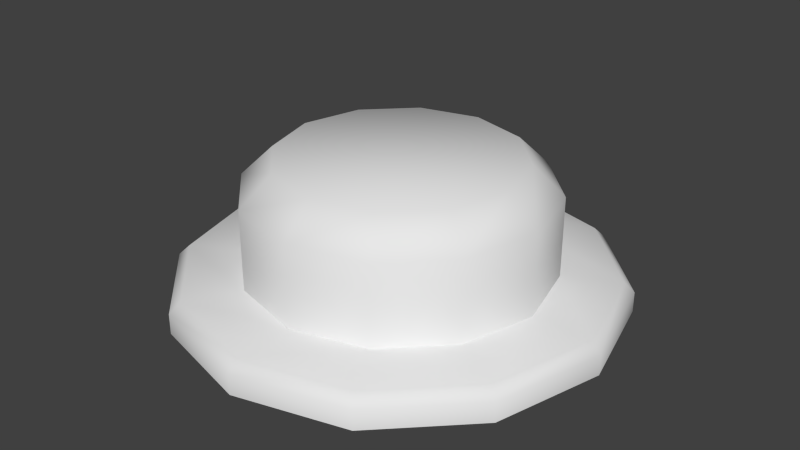 # Source: EmitterA.blend  (saved by Blender 2.68.0; exported with 4.5.12 LTS)
import bpy
from mathutils import Matrix  # noqa: F401  (used for matrix-valued properties, if any)

bpy.ops.wm.read_factory_settings(use_empty=True)
scene = bpy.context.scene
scene.name = 'Scene'

# ---- collections
col_collection_1 = bpy.data.collections.new('Collection 1'); scene.collection.children.link(col_collection_1)

# ---- world
world_world = bpy.data.worlds.new('World'); scene.world = world_world
world_world.color = (0.05088, 0.05088, 0.05088)
world_world.use_sun_shadow = False
world_world.sun_shadow_jitter_overblur = 0.0
world_world.cycles.sampling_method = 'MANUAL'
world_world.cycles.sample_map_resolution = 256

# ---- meshes
me_cylinder = bpy.data.meshes.new('Cylinder')
me_cylinder.from_pydata([(0.0, 0.2, 0.0), (-0.06854, 0.1187, 0.02852), (0.1, 0.1732, 0.0), (-0.1187, 0.06854, 0.02852), (0.1732, 0.1, 0.0), (-0.1371, -7.03e-08, 0.02852), (0.2, -8.742e-09, 0.0), (-0.1187, -0.06854, 0.02852), (0.1732, -0.1, 0.0), (-0.06854, -0.1187, 0.02852), (0.1, -0.1732, 0.0), (1.847e-08, -0.1371, 0.02852), (3.02e-08, -0.2, 0.0), (0.06854, -0.1187, 0.02852), (-0.1, -0.1732, 0.0), (0.1187, -0.06854, 0.02852), (-0.1732, -0.1, 0.0), (0.1371, -1.489e-08, 0.02852), (-0.2, -9.298e-08, 0.0), (0.1187, 0.06854, 0.02852), (-0.1732, 0.1, 0.0), (0.06854, 0.1187, 0.02852), (-0.1, 0.1732, 0.0), (1.502e-12, 0.1371, 0.02852), (0.0, 0.2, 0.01852), (2.328e-09, 0.1901, 0.0281), (0.1, 0.1732, 0.01852), (0.09504, 0.1646, 0.0281), (0.1732, 0.1, 0.01852), (0.1646, 0.09504, 0.0281), (0.2, -8.742e-09, 0.01852), (0.1901, -7.683e-09, 0.0281), (0.1732, -0.1, 0.01852), (0.1646, -0.09504, 0.0281), (0.1, -0.1732, 0.01852), (0.09504, -0.1646, 0.0281), (3.02e-08, -0.2, 0.01852), (2.794e-08, -0.1901, 0.0281), (-0.1, -0.1732, 0.01852), (-0.09504, -0.1646, 0.0281), (-0.1732, -0.1, 0.01852), (-0.1646, -0.09504, 0.0281), (-0.2, -9.298e-08, 0.01852), (-0.1901, -8.452e-08, 0.0281), (-0.1732, 0.1, 0.01852), (-0.1646, 0.09504, 0.0281), (-0.1, 0.1732, 0.01852), (-0.09504, 0.1646, 0.0281), (-0.05428, 0.09401, 0.1297), (-0.06854, 0.1187, 0.1021), (-0.09401, 0.05428, 0.1297), (-0.1187, 0.06854, 0.1021), (-0.1086, -5.914e-08, 0.1297), (-0.1371, -7.03e-08, 0.1021), (-0.09401, -0.05428, 0.1297), (-0.1187, -0.06854, 0.1021), (-0.05428, -0.09401, 0.1297), (-0.06854, -0.1187, 0.1021), (6.054e-09, -0.1086, 0.1297), (1.847e-08, -0.1371, 0.1021), (0.05428, -0.09401, 0.1297), (0.06854, -0.1187, 0.1021), (0.09401, -0.05428, 0.1297), (0.1187, -0.06854, 0.1021), (0.1086, -1.164e-08, 0.1297), (0.1371, -1.489e-08, 0.1021), (0.09401, 0.05428, 0.1297), (0.1187, 0.06854, 0.1021), (0.05428, 0.09401, 0.1297), (0.06854, 0.1187, 0.1021), (1.502e-12, 0.1371, 0.1021), (-6.985e-09, 0.1086, 0.1297), (1.847e-08, -0.1371, 0.02852), (0.06854, -0.1187, 0.02852), (-0.06854, 0.1187, 0.02852), (1.502e-12, 0.1371, 0.02852), (-0.1187, 0.06854, 0.02852), (-0.1371, -7.03e-08, 0.02852), (-0.1187, -0.06854, 0.02852), (-0.06854, -0.1187, 0.02852), (1.847e-08, -0.1371, 0.02852), (0.06854, -0.1187, 0.02852), (0.1187, -0.06854, 0.02852), (0.1371, -1.489e-08, 0.02852), (0.1187, 0.06854, 0.02852), (0.06854, 0.1187, 0.02852)], [(73, 72)], [(22, 46, 24, 0), (4, 28, 30, 6), (6, 30, 32, 8), (8, 32, 34, 10), (10, 34, 36, 12), (12, 36, 38, 14), (14, 38, 40, 16), (16, 40, 42, 18), (18, 42, 44, 20), (20, 44, 46, 22), (77, 78, 55, 53), (41, 39, 9, 7), (2, 26, 28, 4), (26, 24, 25, 27), (28, 26, 27, 29), (30, 28, 29, 31), (32, 30, 31, 33), (34, 32, 33, 35), (36, 34, 35, 37), (38, 36, 37, 39), (40, 38, 39, 41), (42, 40, 41, 43), (44, 42, 43, 45), (46, 44, 45, 47), (24, 46, 47, 25), (0, 24, 26, 2), (37, 35, 13, 11), (33, 31, 17, 15), (29, 27, 21, 19), (47, 45, 3, 1), (43, 41, 7, 5), (39, 37, 11, 9), (35, 33, 15, 13), (31, 29, 19, 17), (27, 25, 23, 21), (25, 47, 1, 23), (45, 43, 5, 3), (74, 76, 51, 49), (84, 85, 69, 67), (78, 79, 57, 55), (81, 82, 63, 61), (68, 71, 48, 50, 52, 54, 56, 58, 60, 62, 64, 66), (82, 83, 65, 63), (76, 77, 53, 51), (85, 75, 70, 69), (79, 80, 59, 57), (80, 81, 61, 59), (83, 84, 67, 65), (48, 71, 70, 49), (50, 48, 49, 51), (52, 50, 51, 53), (54, 52, 53, 55), (56, 54, 55, 57), (58, 56, 57, 59), (60, 58, 59, 61), (62, 60, 61, 63), (64, 62, 63, 65), (66, 64, 65, 67), (68, 66, 67, 69), (71, 68, 69, 70), (75, 74, 49, 70)])
me_cylinder.polygons.foreach_set('use_smooth', [True] * 61)
_k = set([(72, 73)])
me_cylinder.attributes.new('sharp_edge', 'BOOLEAN', 'EDGE').data.foreach_set('value', [ (min(e.vertices), max(e.vertices)) in _k for e in me_cylinder.edges])
me_cylinder.use_remesh_preserve_volume = False
me_cylinder.use_remesh_preserve_attributes = False
me_cylinder.use_mirror_vertex_groups = False
me_cylinder.update()

# ---- objects
ob_cylinder = bpy.data.objects.new('Cylinder', me_cylinder)

# ---- transforms, parenting, visibility, modifiers, constraints
ob_cylinder.location = (0.0, 0.0, 0.0)
ob_cylinder.lineart.crease_threshold = 0.0

# ---- collection membership
col_collection_1.objects.link(ob_cylinder)

# ---- scene / render settings (as saved in the file)
scene.frame_start = 1; scene.frame_end = 250; scene.frame_set(1)
scene.render.engine = 'BLENDER_EEVEE_NEXT'
scene.render.image_settings.color_mode = 'RGB'
scene.render.image_settings.compression = 90
scene.render.resolution_percentage = 50
scene.render.dither_intensity = 0.0
scene.cycles.use_denoising = False
scene.cycles.samples = 10
scene.cycles.sampling_pattern = 'TABULATED_SOBOL'
scene.cycles.light_sampling_threshold = 0.0
scene.cycles.use_adaptive_sampling = False
scene.cycles.use_light_tree = False
scene.cycles.blur_glossy = 0.0
scene.cycles.volume_bounces = 1
scene.cycles.pixel_filter_type = 'GAUSSIAN'
scene.cycles.sample_clamp_indirect = 0.0
scene.view_settings.view_transform = 'Standard'
bpy.context.view_layer.update()

# ---- added for rendering (the .blend has no active camera and no usable light): camera, sun
cam_auto = bpy.data.cameras.new('AutoCamera')
cam_auto.lens = 50.0
cam_auto.sensor_width = 36.0
cam_auto.clip_end = 1000.0
ob_auto_camera = bpy.data.objects.new('AutoCamera', cam_auto)
scene.collection.objects.link(ob_auto_camera)
ob_auto_camera.location = (0.536963, -0.644356, 0.494411)
ob_auto_camera.rotation_euler = (1.09748, -7.21219e-08, 0.694738)
scene.camera = ob_auto_camera
light_auto_sun = bpy.data.lights.new('AutoSun', 'SUN')
light_auto_sun.energy = 3.0
light_auto_sun.angle = 0.0523599
ob_auto_sun = bpy.data.objects.new('AutoSun', light_auto_sun)
scene.collection.objects.link(ob_auto_sun)
ob_auto_sun.rotation_euler = (0.872665, 0.174533, 0.523599)
bpy.context.view_layer.update()

